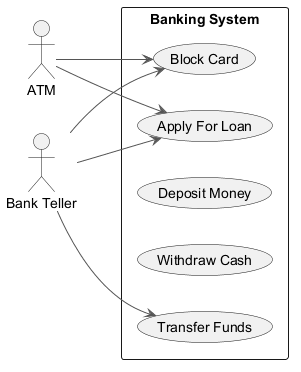

The diagram above was rendered by PlantUML. Its source (embedded in the PNG):
@startuml
skinparam ArrowColor #555555
left to right direction
actor "ATM" as A
actor "Bank Teller" as BT
rectangle "Banking System" {
  usecase "Apply For Loan" as UC_ApplyForLoan
  usecase "Transfer Funds" as UC_TransferFunds
  usecase "Deposit Money" as UC_DepositMoney
  usecase "Withdraw Cash" as UC_WithdrawCash
  usecase "Block Card" as UC_BlockCard
}
A --> UC_BlockCard
A --> UC_ApplyForLoan
BT --> UC_ApplyForLoan
BT --> UC_TransferFunds
BT --> UC_BlockCard
@enduml